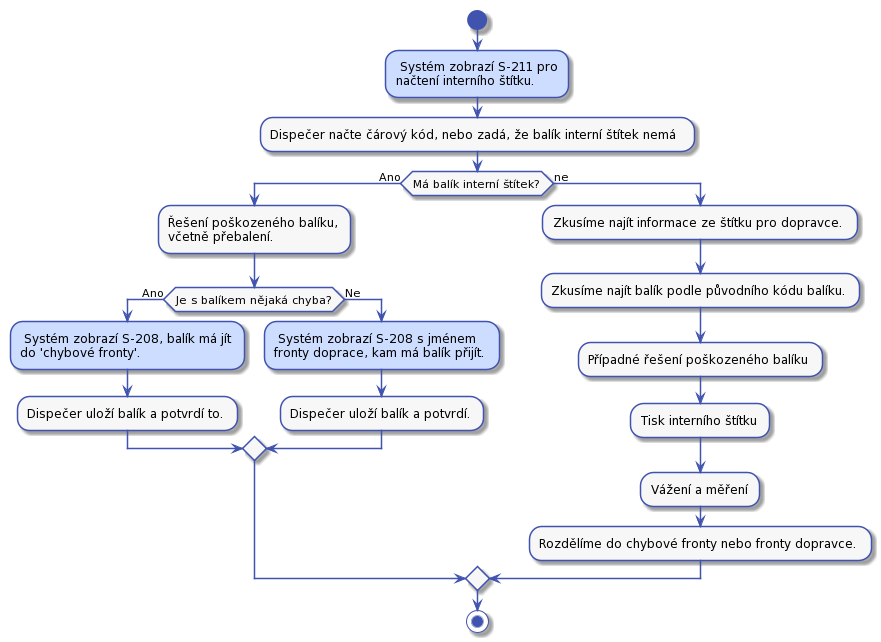

The diagram above was rendered by PlantUML. Its source (embedded in the PNG):
@startuml



skinparam activity {
    BorderColor #4053AF
    ArrowColor #4053AF
    FontName Roboto
    BackgroundColor #F7F7F7
    StartColor #4053AF
    EndColor #4053AF
}

skinparam activityDiamond {
    BorderColor #4053AF
    ArrowColor #4053AF
    FontName Roboto
    BackgroundColor #F7F7F7
}

skinparam actor {
    BorderColor #4053AF
    ArrowColor #4053AF
    FontName Roboto
    BackgroundColor #F7F7F7
}

skinparam useCase {
    BorderColor #4053AF
    ArrowColor #4053AF
    FontName Roboto
    BackgroundColor #F7F7F7
}

skinparam state {
    BorderColor #4053AF
    ArrowColor #4053AF
    FontName Roboto
    BackgroundColor #F7F7F7
}

skinparam sequence {
    ParticipantBorderColor #4053AF
    ParticipantBackgroundColor #F7F7F7
}

skinparam note {
    BorderColor #4053AF
    BackgroundColor #F7F7F7
}

skinparam object {
    BorderColor #4053AF
    BackgroundColor #F7F7F7
}

skinparam class {
    BorderColor #4053AF
    BackgroundColor #F7F7F7
}


start

#CDDDFF: Systém zobrazí S-211 pro
načtení interního štítku.;
:Dispečer načte čárový kód, nebo zadá, že balík interní štítek nemá;

if (Má balík interní štítek?) then (Ano)
    :Řešení poškozeného balíku,
    včetně přebalení.;
    if (Je s balíkem nějaká chyba?) then (Ano)
        #CDDDFF: Systém zobrazí S-208, balík má jít
        do 'chybové fronty'.;
        :Dispečer uloží balík a potvrdí to.;
    else (Ne)
       #CDDDFF: Systém zobrazí S-208 s jménem
       fronty doprace, kam má balík přijít.;
       :Dispečer uloží balík a potvrdí.;
    endif
else (ne)
    :Zkusíme najít informace ze štítku pro dopravce.;
    :Zkusíme najít balík podle původního kódu balíku.;
    :Případné řešení poškozeného balíku;
    :Tisk interního štítku;
    :Vážení a měření;
    :Rozdělíme do chybové fronty nebo fronty dopravce.;
endif


stop
@enduml